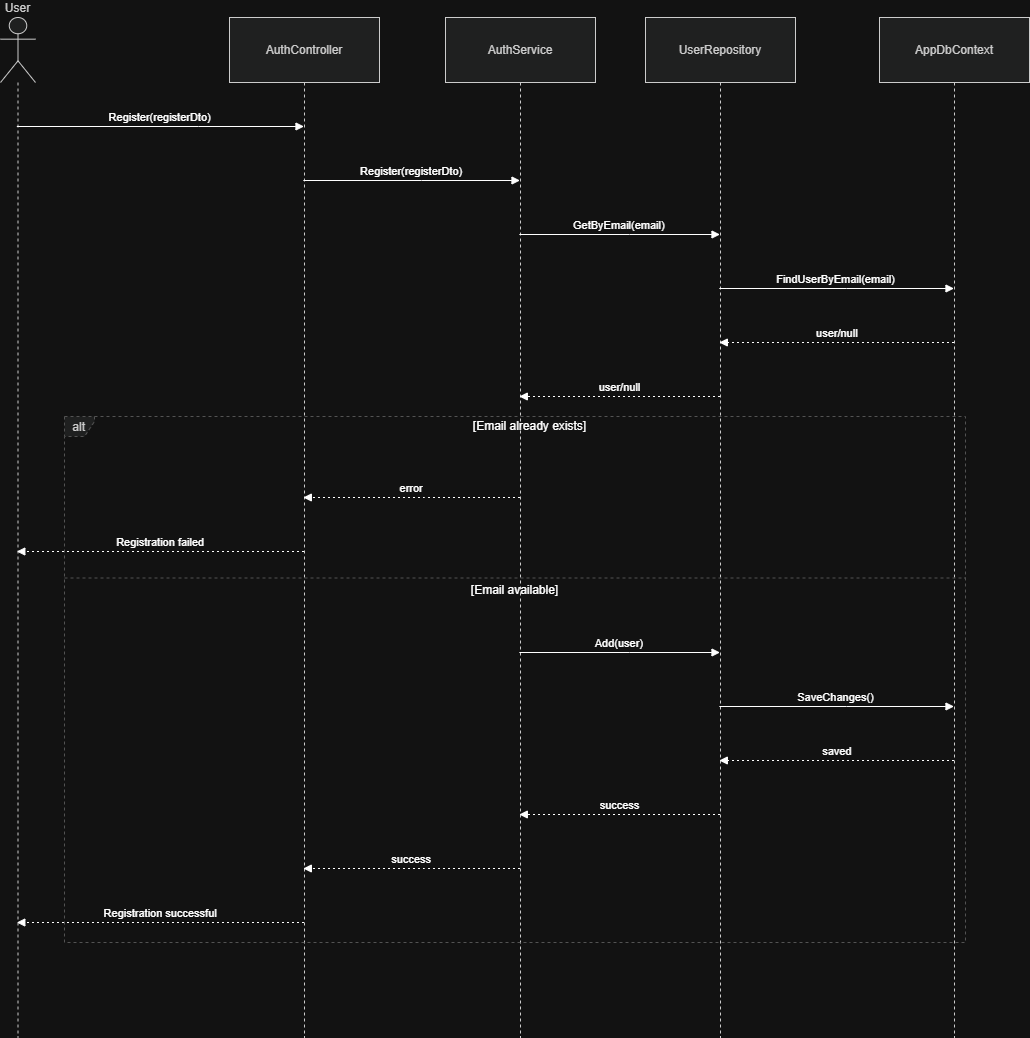

The diagram above was exported from draw.io. Its source (the exported page's mxGraphModel, read from the mxfile embedded in the PNG):
<mxGraphModel dx="1717" dy="1097" grid="1" gridSize="10" guides="1" tooltips="1" connect="1" arrows="1" fold="1" page="1" pageScale="1" pageWidth="850" pageHeight="1100" math="0" shadow="0">
  <root>
    <mxCell id="0" />
    <mxCell id="1" parent="0" />
    <mxCell id="XS4N2vAJMqHIcHkfH6EZ-1" parent="1" style="shape=umlLifeline;perimeter=lifelinePerimeter;whiteSpace=wrap;container=1;dropTarget=0;collapsible=0;recursiveResize=0;outlineConnect=0;portConstraint=eastwest;newEdgeStyle={&quot;edgeStyle&quot;:&quot;elbowEdgeStyle&quot;,&quot;elbow&quot;:&quot;vertical&quot;,&quot;curved&quot;:0,&quot;rounded&quot;:0};participant=umlActor;verticalAlign=bottom;labelPosition=center;verticalLabelPosition=top;align=center;size=65;fillColor=light-dark(#eeeeee,#1f2020);strokeColor=light-dark(#999999,#cccccc);fontColor=light-dark(#333333,#cccccc);" value="User" vertex="1">
      <mxGeometry height="1020" width="35" x="20" y="210" as="geometry" />
    </mxCell>
    <mxCell id="XS4N2vAJMqHIcHkfH6EZ-2" parent="1" style="shape=umlLifeline;perimeter=lifelinePerimeter;whiteSpace=wrap;container=1;dropTarget=0;collapsible=0;recursiveResize=0;outlineConnect=0;portConstraint=eastwest;newEdgeStyle={&quot;edgeStyle&quot;:&quot;elbowEdgeStyle&quot;,&quot;elbow&quot;:&quot;vertical&quot;,&quot;curved&quot;:0,&quot;rounded&quot;:0};size=65;fillColor=light-dark(#eeeeee,#1f2020);strokeColor=light-dark(#999999,#cccccc);fontColor=light-dark(#333333,#cccccc);" value="AuthController" vertex="1">
      <mxGeometry height="1020" width="150" x="249" y="210" as="geometry" />
    </mxCell>
    <mxCell id="XS4N2vAJMqHIcHkfH6EZ-3" parent="1" style="shape=umlLifeline;perimeter=lifelinePerimeter;whiteSpace=wrap;container=1;dropTarget=0;collapsible=0;recursiveResize=0;outlineConnect=0;portConstraint=eastwest;newEdgeStyle={&quot;edgeStyle&quot;:&quot;elbowEdgeStyle&quot;,&quot;elbow&quot;:&quot;vertical&quot;,&quot;curved&quot;:0,&quot;rounded&quot;:0};size=65;fillColor=light-dark(#eeeeee,#1f2020);strokeColor=light-dark(#999999,#cccccc);fontColor=light-dark(#333333,#cccccc);" value="AuthService" vertex="1">
      <mxGeometry height="1020" width="150" x="465" y="210" as="geometry" />
    </mxCell>
    <mxCell id="XS4N2vAJMqHIcHkfH6EZ-4" parent="1" style="shape=umlLifeline;perimeter=lifelinePerimeter;whiteSpace=wrap;container=1;dropTarget=0;collapsible=0;recursiveResize=0;outlineConnect=0;portConstraint=eastwest;newEdgeStyle={&quot;edgeStyle&quot;:&quot;elbowEdgeStyle&quot;,&quot;elbow&quot;:&quot;vertical&quot;,&quot;curved&quot;:0,&quot;rounded&quot;:0};size=65;fillColor=light-dark(#eeeeee,#1f2020);strokeColor=light-dark(#999999,#cccccc);fontColor=light-dark(#333333,#cccccc);" value="UserRepository" vertex="1">
      <mxGeometry height="1020" width="150" x="665" y="210" as="geometry" />
    </mxCell>
    <mxCell id="XS4N2vAJMqHIcHkfH6EZ-5" parent="1" style="shape=umlLifeline;perimeter=lifelinePerimeter;whiteSpace=wrap;container=1;dropTarget=0;collapsible=0;recursiveResize=0;outlineConnect=0;portConstraint=eastwest;newEdgeStyle={&quot;edgeStyle&quot;:&quot;elbowEdgeStyle&quot;,&quot;elbow&quot;:&quot;vertical&quot;,&quot;curved&quot;:0,&quot;rounded&quot;:0};size=65;fillColor=light-dark(#eeeeee,#1f2020);strokeColor=light-dark(#999999,#cccccc);fontColor=light-dark(#333333,#cccccc);" value="AppDbContext" vertex="1">
      <mxGeometry height="1020" width="150" x="899" y="210" as="geometry" />
    </mxCell>
    <mxCell id="XS4N2vAJMqHIcHkfH6EZ-6" parent="1" style="shape=umlFrame;dashed=1;pointerEvents=0;dropTarget=0;strokeColor=#B3B3B3;height=20;width=30;fillColor=light-dark(#eeeeee,#1f2020);fontColor=light-dark(#333333,#cccccc);" value="alt" vertex="1">
      <mxGeometry height="526" width="901" x="84" y="609" as="geometry" />
    </mxCell>
    <mxCell id="XS4N2vAJMqHIcHkfH6EZ-7" parent="XS4N2vAJMqHIcHkfH6EZ-6" style="text;strokeColor=none;fillColor=none;align=center;verticalAlign=middle;whiteSpace=wrap;" value="[Email already exists]" vertex="1">
      <mxGeometry height="20" width="871" x="30" as="geometry" />
    </mxCell>
    <mxCell id="XS4N2vAJMqHIcHkfH6EZ-8" parent="XS4N2vAJMqHIcHkfH6EZ-6" style="shape=line;dashed=1;whiteSpace=wrap;verticalAlign=top;labelPosition=center;verticalLabelPosition=middle;align=center;strokeColor=#B3B3B3;" value="[Email available]" vertex="1">
      <mxGeometry height="3" width="901" y="160" as="geometry" />
    </mxCell>
    <mxCell id="XS4N2vAJMqHIcHkfH6EZ-9" edge="1" parent="1" source="XS4N2vAJMqHIcHkfH6EZ-1" style="verticalAlign=bottom;edgeStyle=elbowEdgeStyle;elbow=vertical;curved=0;rounded=0;endArrow=block;" target="XS4N2vAJMqHIcHkfH6EZ-2" value="Register(registerDto)">
      <mxGeometry relative="1" as="geometry">
        <Array as="points">
          <mxPoint x="218" y="319" />
        </Array>
      </mxGeometry>
    </mxCell>
    <mxCell id="XS4N2vAJMqHIcHkfH6EZ-10" edge="1" parent="1" source="XS4N2vAJMqHIcHkfH6EZ-2" style="verticalAlign=bottom;edgeStyle=elbowEdgeStyle;elbow=vertical;curved=0;rounded=0;endArrow=block;" target="XS4N2vAJMqHIcHkfH6EZ-3" value="Register(registerDto)">
      <mxGeometry relative="1" as="geometry">
        <Array as="points">
          <mxPoint x="441" y="373" />
        </Array>
      </mxGeometry>
    </mxCell>
    <mxCell id="XS4N2vAJMqHIcHkfH6EZ-11" edge="1" parent="1" source="XS4N2vAJMqHIcHkfH6EZ-3" style="verticalAlign=bottom;edgeStyle=elbowEdgeStyle;elbow=vertical;curved=0;rounded=0;endArrow=block;" target="XS4N2vAJMqHIcHkfH6EZ-4" value="GetByEmail(email)">
      <mxGeometry relative="1" as="geometry">
        <Array as="points">
          <mxPoint x="649" y="427" />
        </Array>
      </mxGeometry>
    </mxCell>
    <mxCell id="XS4N2vAJMqHIcHkfH6EZ-12" edge="1" parent="1" source="XS4N2vAJMqHIcHkfH6EZ-4" style="verticalAlign=bottom;edgeStyle=elbowEdgeStyle;elbow=vertical;curved=0;rounded=0;endArrow=block;" target="XS4N2vAJMqHIcHkfH6EZ-5" value="FindUserByEmail(email)">
      <mxGeometry relative="1" as="geometry">
        <Array as="points">
          <mxPoint x="866" y="481" />
        </Array>
      </mxGeometry>
    </mxCell>
    <mxCell id="XS4N2vAJMqHIcHkfH6EZ-13" edge="1" parent="1" source="XS4N2vAJMqHIcHkfH6EZ-5" style="verticalAlign=bottom;edgeStyle=elbowEdgeStyle;elbow=vertical;curved=0;rounded=0;dashed=1;dashPattern=2 3;endArrow=block;" target="XS4N2vAJMqHIcHkfH6EZ-4" value="user/null">
      <mxGeometry relative="1" as="geometry">
        <Array as="points">
          <mxPoint x="869" y="535" />
        </Array>
      </mxGeometry>
    </mxCell>
    <mxCell id="XS4N2vAJMqHIcHkfH6EZ-14" edge="1" parent="1" source="XS4N2vAJMqHIcHkfH6EZ-4" style="verticalAlign=bottom;edgeStyle=elbowEdgeStyle;elbow=vertical;curved=0;rounded=0;dashed=1;dashPattern=2 3;endArrow=block;" target="XS4N2vAJMqHIcHkfH6EZ-3" value="user/null">
      <mxGeometry relative="1" as="geometry">
        <Array as="points">
          <mxPoint x="652" y="589" />
        </Array>
      </mxGeometry>
    </mxCell>
    <mxCell id="XS4N2vAJMqHIcHkfH6EZ-15" edge="1" parent="1" source="XS4N2vAJMqHIcHkfH6EZ-3" style="verticalAlign=bottom;edgeStyle=elbowEdgeStyle;elbow=vertical;curved=0;rounded=0;dashed=1;dashPattern=2 3;endArrow=block;" target="XS4N2vAJMqHIcHkfH6EZ-2" value="error">
      <mxGeometry relative="1" as="geometry">
        <Array as="points">
          <mxPoint x="444" y="690" />
        </Array>
      </mxGeometry>
    </mxCell>
    <mxCell id="XS4N2vAJMqHIcHkfH6EZ-16" edge="1" parent="1" source="XS4N2vAJMqHIcHkfH6EZ-2" style="verticalAlign=bottom;edgeStyle=elbowEdgeStyle;elbow=vertical;curved=0;rounded=0;dashed=1;dashPattern=2 3;endArrow=block;" target="XS4N2vAJMqHIcHkfH6EZ-1" value="Registration failed">
      <mxGeometry relative="1" as="geometry">
        <Array as="points">
          <mxPoint x="221" y="744" />
        </Array>
      </mxGeometry>
    </mxCell>
    <mxCell id="XS4N2vAJMqHIcHkfH6EZ-17" edge="1" parent="1" source="XS4N2vAJMqHIcHkfH6EZ-3" style="verticalAlign=bottom;edgeStyle=elbowEdgeStyle;elbow=vertical;curved=0;rounded=0;endArrow=block;" target="XS4N2vAJMqHIcHkfH6EZ-4" value="Add(user)">
      <mxGeometry relative="1" as="geometry">
        <Array as="points">
          <mxPoint x="649" y="845" />
        </Array>
      </mxGeometry>
    </mxCell>
    <mxCell id="XS4N2vAJMqHIcHkfH6EZ-18" edge="1" parent="1" source="XS4N2vAJMqHIcHkfH6EZ-4" style="verticalAlign=bottom;edgeStyle=elbowEdgeStyle;elbow=vertical;curved=0;rounded=0;endArrow=block;" target="XS4N2vAJMqHIcHkfH6EZ-5" value="SaveChanges()">
      <mxGeometry relative="1" as="geometry">
        <Array as="points">
          <mxPoint x="866" y="899" />
        </Array>
      </mxGeometry>
    </mxCell>
    <mxCell id="XS4N2vAJMqHIcHkfH6EZ-19" edge="1" parent="1" source="XS4N2vAJMqHIcHkfH6EZ-5" style="verticalAlign=bottom;edgeStyle=elbowEdgeStyle;elbow=vertical;curved=0;rounded=0;dashed=1;dashPattern=2 3;endArrow=block;" target="XS4N2vAJMqHIcHkfH6EZ-4" value="saved">
      <mxGeometry relative="1" as="geometry">
        <Array as="points">
          <mxPoint x="869" y="953" />
        </Array>
      </mxGeometry>
    </mxCell>
    <mxCell id="XS4N2vAJMqHIcHkfH6EZ-20" edge="1" parent="1" source="XS4N2vAJMqHIcHkfH6EZ-4" style="verticalAlign=bottom;edgeStyle=elbowEdgeStyle;elbow=vertical;curved=0;rounded=0;dashed=1;dashPattern=2 3;endArrow=block;" target="XS4N2vAJMqHIcHkfH6EZ-3" value="success">
      <mxGeometry relative="1" as="geometry">
        <Array as="points">
          <mxPoint x="652" y="1007" />
        </Array>
      </mxGeometry>
    </mxCell>
    <mxCell id="XS4N2vAJMqHIcHkfH6EZ-21" edge="1" parent="1" source="XS4N2vAJMqHIcHkfH6EZ-3" style="verticalAlign=bottom;edgeStyle=elbowEdgeStyle;elbow=vertical;curved=0;rounded=0;dashed=1;dashPattern=2 3;endArrow=block;" target="XS4N2vAJMqHIcHkfH6EZ-2" value="success">
      <mxGeometry relative="1" as="geometry">
        <Array as="points">
          <mxPoint x="444" y="1061" />
        </Array>
      </mxGeometry>
    </mxCell>
    <mxCell id="XS4N2vAJMqHIcHkfH6EZ-22" edge="1" parent="1" source="XS4N2vAJMqHIcHkfH6EZ-2" style="verticalAlign=bottom;edgeStyle=elbowEdgeStyle;elbow=vertical;curved=0;rounded=0;dashed=1;dashPattern=2 3;endArrow=block;" target="XS4N2vAJMqHIcHkfH6EZ-1" value="Registration successful">
      <mxGeometry relative="1" as="geometry">
        <Array as="points">
          <mxPoint x="221" y="1115" />
        </Array>
      </mxGeometry>
    </mxCell>
  </root>
</mxGraphModel>